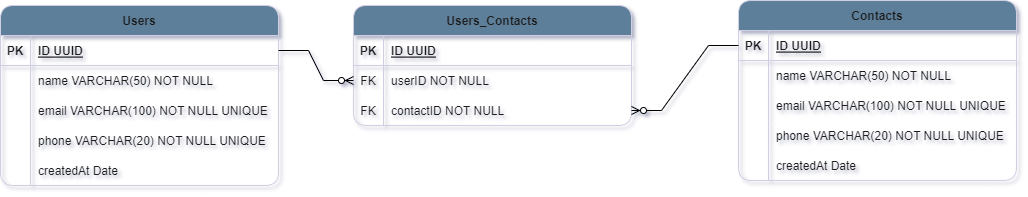

The diagram above was exported from draw.io. Its source (the exported page's mxGraphModel, read from the mxfile embedded in the PNG):
<mxGraphModel dx="1050" dy="545" grid="0" gridSize="10" guides="1" tooltips="1" connect="1" arrows="1" fold="1" page="1" pageScale="1" pageWidth="1100" pageHeight="850" background="#ffffff" math="0" shadow="1" extFonts="Permanent Marker^https://fonts.googleapis.com/css?family=Permanent+Marker">
  <root>
    <mxCell id="0" />
    <mxCell id="1" parent="0" />
    <mxCell id="JmManXr89QLQ6ywD9C0v-197" value="Users" style="shape=table;startSize=30;container=1;collapsible=1;childLayout=tableLayout;fixedRows=1;rowLines=0;fontStyle=1;align=center;resizeLast=1;labelBackgroundColor=none;fillColor=#5D7F99;strokeColor=#D0CEE2;fontColor=#1A1A1A;rounded=1;" parent="1" vertex="1">
      <mxGeometry x="28" y="40" width="278" height="180" as="geometry" />
    </mxCell>
    <mxCell id="JmManXr89QLQ6ywD9C0v-198" value="" style="shape=partialRectangle;collapsible=0;dropTarget=0;pointerEvents=0;fillColor=none;points=[[0,0.5],[1,0.5]];portConstraint=eastwest;top=0;left=0;right=0;bottom=1;labelBackgroundColor=none;strokeColor=#D0CEE2;fontColor=#1A1A1A;rounded=1;" parent="JmManXr89QLQ6ywD9C0v-197" vertex="1">
      <mxGeometry y="30" width="278" height="30" as="geometry" />
    </mxCell>
    <mxCell id="JmManXr89QLQ6ywD9C0v-199" value="PK" style="shape=partialRectangle;overflow=hidden;connectable=0;fillColor=none;top=0;left=0;bottom=0;right=0;fontStyle=1;labelBackgroundColor=none;strokeColor=#D0CEE2;fontColor=#1A1A1A;rounded=1;" parent="JmManXr89QLQ6ywD9C0v-198" vertex="1">
      <mxGeometry width="30" height="30" as="geometry">
        <mxRectangle width="30" height="30" as="alternateBounds" />
      </mxGeometry>
    </mxCell>
    <mxCell id="JmManXr89QLQ6ywD9C0v-200" value="ID UUID" style="shape=partialRectangle;overflow=hidden;connectable=0;fillColor=none;top=0;left=0;bottom=0;right=0;align=left;spacingLeft=6;fontStyle=5;labelBackgroundColor=none;strokeColor=#D0CEE2;fontColor=#1A1A1A;rounded=1;" parent="JmManXr89QLQ6ywD9C0v-198" vertex="1">
      <mxGeometry x="30" width="248" height="30" as="geometry">
        <mxRectangle width="248" height="30" as="alternateBounds" />
      </mxGeometry>
    </mxCell>
    <mxCell id="JmManXr89QLQ6ywD9C0v-201" value="" style="shape=partialRectangle;collapsible=0;dropTarget=0;pointerEvents=0;fillColor=none;points=[[0,0.5],[1,0.5]];portConstraint=eastwest;top=0;left=0;right=0;bottom=0;labelBackgroundColor=none;strokeColor=#D0CEE2;fontColor=#1A1A1A;rounded=1;" parent="JmManXr89QLQ6ywD9C0v-197" vertex="1">
      <mxGeometry y="60" width="278" height="30" as="geometry" />
    </mxCell>
    <mxCell id="JmManXr89QLQ6ywD9C0v-202" value="" style="shape=partialRectangle;overflow=hidden;connectable=0;fillColor=none;top=0;left=0;bottom=0;right=0;labelBackgroundColor=none;strokeColor=#D0CEE2;fontColor=#1A1A1A;rounded=1;" parent="JmManXr89QLQ6ywD9C0v-201" vertex="1">
      <mxGeometry width="30" height="30" as="geometry">
        <mxRectangle width="30" height="30" as="alternateBounds" />
      </mxGeometry>
    </mxCell>
    <mxCell id="JmManXr89QLQ6ywD9C0v-203" value="name VARCHAR(50) NOT NULL" style="shape=partialRectangle;overflow=hidden;connectable=0;fillColor=none;top=0;left=0;bottom=0;right=0;align=left;spacingLeft=6;labelBackgroundColor=none;strokeColor=#D0CEE2;fontColor=#1A1A1A;rounded=1;" parent="JmManXr89QLQ6ywD9C0v-201" vertex="1">
      <mxGeometry x="30" width="248" height="30" as="geometry">
        <mxRectangle width="248" height="30" as="alternateBounds" />
      </mxGeometry>
    </mxCell>
    <mxCell id="JmManXr89QLQ6ywD9C0v-213" value="" style="shape=partialRectangle;collapsible=0;dropTarget=0;pointerEvents=0;fillColor=none;points=[[0,0.5],[1,0.5]];portConstraint=eastwest;top=0;left=0;right=0;bottom=0;labelBackgroundColor=none;strokeColor=#D0CEE2;fontColor=#1A1A1A;rounded=1;" parent="JmManXr89QLQ6ywD9C0v-197" vertex="1">
      <mxGeometry y="90" width="278" height="30" as="geometry" />
    </mxCell>
    <mxCell id="JmManXr89QLQ6ywD9C0v-214" value="" style="shape=partialRectangle;overflow=hidden;connectable=0;fillColor=none;top=0;left=0;bottom=0;right=0;labelBackgroundColor=none;strokeColor=#D0CEE2;fontColor=#1A1A1A;rounded=1;" parent="JmManXr89QLQ6ywD9C0v-213" vertex="1">
      <mxGeometry width="30" height="30" as="geometry">
        <mxRectangle width="30" height="30" as="alternateBounds" />
      </mxGeometry>
    </mxCell>
    <mxCell id="JmManXr89QLQ6ywD9C0v-215" value="email VARCHAR(100) NOT NULL UNIQUE" style="shape=partialRectangle;overflow=hidden;connectable=0;fillColor=none;top=0;left=0;bottom=0;right=0;align=left;spacingLeft=6;labelBackgroundColor=none;strokeColor=#D0CEE2;fontColor=#1A1A1A;rounded=1;" parent="JmManXr89QLQ6ywD9C0v-213" vertex="1">
      <mxGeometry x="30" width="248" height="30" as="geometry">
        <mxRectangle width="248" height="30" as="alternateBounds" />
      </mxGeometry>
    </mxCell>
    <mxCell id="JmManXr89QLQ6ywD9C0v-225" value="" style="shape=partialRectangle;collapsible=0;dropTarget=0;pointerEvents=0;fillColor=none;points=[[0,0.5],[1,0.5]];portConstraint=eastwest;top=0;left=0;right=0;bottom=0;labelBackgroundColor=none;strokeColor=#D0CEE2;fontColor=#1A1A1A;rounded=1;" parent="JmManXr89QLQ6ywD9C0v-197" vertex="1">
      <mxGeometry y="120" width="278" height="30" as="geometry" />
    </mxCell>
    <mxCell id="JmManXr89QLQ6ywD9C0v-226" value="" style="shape=partialRectangle;overflow=hidden;connectable=0;fillColor=none;top=0;left=0;bottom=0;right=0;labelBackgroundColor=none;strokeColor=#D0CEE2;fontColor=#1A1A1A;rounded=1;" parent="JmManXr89QLQ6ywD9C0v-225" vertex="1">
      <mxGeometry width="30" height="30" as="geometry">
        <mxRectangle width="30" height="30" as="alternateBounds" />
      </mxGeometry>
    </mxCell>
    <mxCell id="JmManXr89QLQ6ywD9C0v-227" value="phone VARCHAR(20) NOT NULL UNIQUE" style="shape=partialRectangle;overflow=hidden;connectable=0;fillColor=none;top=0;left=0;bottom=0;right=0;align=left;spacingLeft=6;labelBackgroundColor=none;strokeColor=#D0CEE2;fontColor=#1A1A1A;rounded=1;" parent="JmManXr89QLQ6ywD9C0v-225" vertex="1">
      <mxGeometry x="30" width="248" height="30" as="geometry">
        <mxRectangle width="248" height="30" as="alternateBounds" />
      </mxGeometry>
    </mxCell>
    <mxCell id="UCbp173k3W-xpEWy4BAh-2" style="shape=partialRectangle;collapsible=0;dropTarget=0;pointerEvents=0;fillColor=none;points=[[0,0.5],[1,0.5]];portConstraint=eastwest;top=0;left=0;right=0;bottom=0;labelBackgroundColor=none;strokeColor=#D0CEE2;fontColor=#1A1A1A;rounded=1;" parent="JmManXr89QLQ6ywD9C0v-197" vertex="1">
      <mxGeometry y="150" width="278" height="30" as="geometry" />
    </mxCell>
    <mxCell id="UCbp173k3W-xpEWy4BAh-3" style="shape=partialRectangle;overflow=hidden;connectable=0;fillColor=none;top=0;left=0;bottom=0;right=0;labelBackgroundColor=none;strokeColor=#D0CEE2;fontColor=#1A1A1A;rounded=1;" parent="UCbp173k3W-xpEWy4BAh-2" vertex="1">
      <mxGeometry width="30" height="30" as="geometry">
        <mxRectangle width="30" height="30" as="alternateBounds" />
      </mxGeometry>
    </mxCell>
    <mxCell id="UCbp173k3W-xpEWy4BAh-4" value="createdAt Date" style="shape=partialRectangle;overflow=hidden;connectable=0;fillColor=none;top=0;left=0;bottom=0;right=0;align=left;spacingLeft=6;labelBackgroundColor=none;strokeColor=#D0CEE2;fontColor=#1A1A1A;rounded=1;" parent="UCbp173k3W-xpEWy4BAh-2" vertex="1">
      <mxGeometry x="30" width="248" height="30" as="geometry">
        <mxRectangle width="248" height="30" as="alternateBounds" />
      </mxGeometry>
    </mxCell>
    <mxCell id="UCbp173k3W-xpEWy4BAh-5" value="Contacts" style="shape=table;startSize=30;container=1;collapsible=1;childLayout=tableLayout;fixedRows=1;rowLines=0;fontStyle=1;align=center;resizeLast=1;labelBackgroundColor=none;fillColor=#5D7F99;strokeColor=#D0CEE2;fontColor=#1A1A1A;rounded=1;" parent="1" vertex="1">
      <mxGeometry x="766" y="35" width="278" height="180" as="geometry" />
    </mxCell>
    <mxCell id="UCbp173k3W-xpEWy4BAh-6" value="" style="shape=partialRectangle;collapsible=0;dropTarget=0;pointerEvents=0;fillColor=none;points=[[0,0.5],[1,0.5]];portConstraint=eastwest;top=0;left=0;right=0;bottom=1;labelBackgroundColor=none;strokeColor=#D0CEE2;fontColor=#1A1A1A;rounded=1;" parent="UCbp173k3W-xpEWy4BAh-5" vertex="1">
      <mxGeometry y="30" width="278" height="30" as="geometry" />
    </mxCell>
    <mxCell id="UCbp173k3W-xpEWy4BAh-7" value="PK" style="shape=partialRectangle;overflow=hidden;connectable=0;fillColor=none;top=0;left=0;bottom=0;right=0;fontStyle=1;labelBackgroundColor=none;strokeColor=#D0CEE2;fontColor=#1A1A1A;rounded=1;" parent="UCbp173k3W-xpEWy4BAh-6" vertex="1">
      <mxGeometry width="30" height="30" as="geometry">
        <mxRectangle width="30" height="30" as="alternateBounds" />
      </mxGeometry>
    </mxCell>
    <mxCell id="UCbp173k3W-xpEWy4BAh-8" value="ID UUID" style="shape=partialRectangle;overflow=hidden;connectable=0;fillColor=none;top=0;left=0;bottom=0;right=0;align=left;spacingLeft=6;fontStyle=5;labelBackgroundColor=none;strokeColor=#D0CEE2;fontColor=#1A1A1A;rounded=1;" parent="UCbp173k3W-xpEWy4BAh-6" vertex="1">
      <mxGeometry x="30" width="248" height="30" as="geometry">
        <mxRectangle width="248" height="30" as="alternateBounds" />
      </mxGeometry>
    </mxCell>
    <mxCell id="UCbp173k3W-xpEWy4BAh-9" value="" style="shape=partialRectangle;collapsible=0;dropTarget=0;pointerEvents=0;fillColor=none;points=[[0,0.5],[1,0.5]];portConstraint=eastwest;top=0;left=0;right=0;bottom=0;labelBackgroundColor=none;strokeColor=#D0CEE2;fontColor=#1A1A1A;rounded=1;" parent="UCbp173k3W-xpEWy4BAh-5" vertex="1">
      <mxGeometry y="60" width="278" height="30" as="geometry" />
    </mxCell>
    <mxCell id="UCbp173k3W-xpEWy4BAh-10" value="" style="shape=partialRectangle;overflow=hidden;connectable=0;fillColor=none;top=0;left=0;bottom=0;right=0;labelBackgroundColor=none;strokeColor=#D0CEE2;fontColor=#1A1A1A;rounded=1;" parent="UCbp173k3W-xpEWy4BAh-9" vertex="1">
      <mxGeometry width="30" height="30" as="geometry">
        <mxRectangle width="30" height="30" as="alternateBounds" />
      </mxGeometry>
    </mxCell>
    <mxCell id="UCbp173k3W-xpEWy4BAh-11" value="name VARCHAR(50) NOT NULL" style="shape=partialRectangle;overflow=hidden;connectable=0;fillColor=none;top=0;left=0;bottom=0;right=0;align=left;spacingLeft=6;labelBackgroundColor=none;strokeColor=#D0CEE2;fontColor=#1A1A1A;rounded=1;" parent="UCbp173k3W-xpEWy4BAh-9" vertex="1">
      <mxGeometry x="30" width="248" height="30" as="geometry">
        <mxRectangle width="248" height="30" as="alternateBounds" />
      </mxGeometry>
    </mxCell>
    <mxCell id="UCbp173k3W-xpEWy4BAh-12" value="" style="shape=partialRectangle;collapsible=0;dropTarget=0;pointerEvents=0;fillColor=none;points=[[0,0.5],[1,0.5]];portConstraint=eastwest;top=0;left=0;right=0;bottom=0;labelBackgroundColor=none;strokeColor=#D0CEE2;fontColor=#1A1A1A;rounded=1;" parent="UCbp173k3W-xpEWy4BAh-5" vertex="1">
      <mxGeometry y="90" width="278" height="30" as="geometry" />
    </mxCell>
    <mxCell id="UCbp173k3W-xpEWy4BAh-13" value="" style="shape=partialRectangle;overflow=hidden;connectable=0;fillColor=none;top=0;left=0;bottom=0;right=0;labelBackgroundColor=none;strokeColor=#D0CEE2;fontColor=#1A1A1A;rounded=1;" parent="UCbp173k3W-xpEWy4BAh-12" vertex="1">
      <mxGeometry width="30" height="30" as="geometry">
        <mxRectangle width="30" height="30" as="alternateBounds" />
      </mxGeometry>
    </mxCell>
    <mxCell id="UCbp173k3W-xpEWy4BAh-14" value="email VARCHAR(100) NOT NULL UNIQUE" style="shape=partialRectangle;overflow=hidden;connectable=0;fillColor=none;top=0;left=0;bottom=0;right=0;align=left;spacingLeft=6;labelBackgroundColor=none;strokeColor=#D0CEE2;fontColor=#1A1A1A;rounded=1;" parent="UCbp173k3W-xpEWy4BAh-12" vertex="1">
      <mxGeometry x="30" width="248" height="30" as="geometry">
        <mxRectangle width="248" height="30" as="alternateBounds" />
      </mxGeometry>
    </mxCell>
    <mxCell id="UCbp173k3W-xpEWy4BAh-18" value="" style="shape=partialRectangle;collapsible=0;dropTarget=0;pointerEvents=0;fillColor=none;points=[[0,0.5],[1,0.5]];portConstraint=eastwest;top=0;left=0;right=0;bottom=0;labelBackgroundColor=none;strokeColor=#D0CEE2;fontColor=#1A1A1A;rounded=1;" parent="UCbp173k3W-xpEWy4BAh-5" vertex="1">
      <mxGeometry y="120" width="278" height="30" as="geometry" />
    </mxCell>
    <mxCell id="UCbp173k3W-xpEWy4BAh-19" value="" style="shape=partialRectangle;overflow=hidden;connectable=0;fillColor=none;top=0;left=0;bottom=0;right=0;labelBackgroundColor=none;strokeColor=#D0CEE2;fontColor=#1A1A1A;rounded=1;" parent="UCbp173k3W-xpEWy4BAh-18" vertex="1">
      <mxGeometry width="30" height="30" as="geometry">
        <mxRectangle width="30" height="30" as="alternateBounds" />
      </mxGeometry>
    </mxCell>
    <mxCell id="UCbp173k3W-xpEWy4BAh-20" value="phone VARCHAR(20) NOT NULL UNIQUE" style="shape=partialRectangle;overflow=hidden;connectable=0;fillColor=none;top=0;left=0;bottom=0;right=0;align=left;spacingLeft=6;labelBackgroundColor=none;strokeColor=#D0CEE2;fontColor=#1A1A1A;rounded=1;" parent="UCbp173k3W-xpEWy4BAh-18" vertex="1">
      <mxGeometry x="30" width="248" height="30" as="geometry">
        <mxRectangle width="248" height="30" as="alternateBounds" />
      </mxGeometry>
    </mxCell>
    <mxCell id="UCbp173k3W-xpEWy4BAh-21" style="shape=partialRectangle;collapsible=0;dropTarget=0;pointerEvents=0;fillColor=none;points=[[0,0.5],[1,0.5]];portConstraint=eastwest;top=0;left=0;right=0;bottom=0;labelBackgroundColor=none;strokeColor=#D0CEE2;fontColor=#1A1A1A;rounded=1;" parent="UCbp173k3W-xpEWy4BAh-5" vertex="1">
      <mxGeometry y="150" width="278" height="30" as="geometry" />
    </mxCell>
    <mxCell id="UCbp173k3W-xpEWy4BAh-22" style="shape=partialRectangle;overflow=hidden;connectable=0;fillColor=none;top=0;left=0;bottom=0;right=0;labelBackgroundColor=none;strokeColor=#D0CEE2;fontColor=#1A1A1A;rounded=1;" parent="UCbp173k3W-xpEWy4BAh-21" vertex="1">
      <mxGeometry width="30" height="30" as="geometry">
        <mxRectangle width="30" height="30" as="alternateBounds" />
      </mxGeometry>
    </mxCell>
    <mxCell id="UCbp173k3W-xpEWy4BAh-23" value="createdAt Date" style="shape=partialRectangle;overflow=hidden;connectable=0;fillColor=none;top=0;left=0;bottom=0;right=0;align=left;spacingLeft=6;labelBackgroundColor=none;strokeColor=#D0CEE2;fontColor=#1A1A1A;rounded=1;" parent="UCbp173k3W-xpEWy4BAh-21" vertex="1">
      <mxGeometry x="30" width="248" height="30" as="geometry">
        <mxRectangle width="248" height="30" as="alternateBounds" />
      </mxGeometry>
    </mxCell>
    <mxCell id="-H1-deTjzoYOa3vfPbxQ-1" value="Users_Contacts" style="shape=table;startSize=30;container=1;collapsible=1;childLayout=tableLayout;fixedRows=1;rowLines=0;fontStyle=1;align=center;resizeLast=1;labelBackgroundColor=none;fillColor=#5D7F99;strokeColor=#D0CEE2;fontColor=#1A1A1A;rounded=1;" parent="1" vertex="1">
      <mxGeometry x="381" y="40" width="278" height="120" as="geometry" />
    </mxCell>
    <mxCell id="-H1-deTjzoYOa3vfPbxQ-2" value="" style="shape=partialRectangle;collapsible=0;dropTarget=0;pointerEvents=0;fillColor=none;points=[[0,0.5],[1,0.5]];portConstraint=eastwest;top=0;left=0;right=0;bottom=1;labelBackgroundColor=none;strokeColor=#D0CEE2;fontColor=#1A1A1A;rounded=1;" parent="-H1-deTjzoYOa3vfPbxQ-1" vertex="1">
      <mxGeometry y="30" width="278" height="30" as="geometry" />
    </mxCell>
    <mxCell id="-H1-deTjzoYOa3vfPbxQ-3" value="PK" style="shape=partialRectangle;overflow=hidden;connectable=0;fillColor=none;top=0;left=0;bottom=0;right=0;fontStyle=1;labelBackgroundColor=none;strokeColor=#D0CEE2;fontColor=#1A1A1A;rounded=1;" parent="-H1-deTjzoYOa3vfPbxQ-2" vertex="1">
      <mxGeometry width="30" height="30" as="geometry">
        <mxRectangle width="30" height="30" as="alternateBounds" />
      </mxGeometry>
    </mxCell>
    <mxCell id="-H1-deTjzoYOa3vfPbxQ-4" value="ID UUID" style="shape=partialRectangle;overflow=hidden;connectable=0;fillColor=none;top=0;left=0;bottom=0;right=0;align=left;spacingLeft=6;fontStyle=5;labelBackgroundColor=none;strokeColor=#D0CEE2;fontColor=#1A1A1A;rounded=1;" parent="-H1-deTjzoYOa3vfPbxQ-2" vertex="1">
      <mxGeometry x="30" width="248" height="30" as="geometry">
        <mxRectangle width="248" height="30" as="alternateBounds" />
      </mxGeometry>
    </mxCell>
    <mxCell id="-H1-deTjzoYOa3vfPbxQ-5" value="" style="shape=partialRectangle;collapsible=0;dropTarget=0;pointerEvents=0;fillColor=none;points=[[0,0.5],[1,0.5]];portConstraint=eastwest;top=0;left=0;right=0;bottom=0;labelBackgroundColor=none;strokeColor=#D0CEE2;fontColor=#1A1A1A;rounded=1;" parent="-H1-deTjzoYOa3vfPbxQ-1" vertex="1">
      <mxGeometry y="60" width="278" height="30" as="geometry" />
    </mxCell>
    <mxCell id="-H1-deTjzoYOa3vfPbxQ-6" value="FK" style="shape=partialRectangle;overflow=hidden;connectable=0;fillColor=none;top=0;left=0;bottom=0;right=0;labelBackgroundColor=none;strokeColor=#D0CEE2;fontColor=#1A1A1A;rounded=1;" parent="-H1-deTjzoYOa3vfPbxQ-5" vertex="1">
      <mxGeometry width="30" height="30" as="geometry">
        <mxRectangle width="30" height="30" as="alternateBounds" />
      </mxGeometry>
    </mxCell>
    <mxCell id="-H1-deTjzoYOa3vfPbxQ-7" value="userID NOT NULL" style="shape=partialRectangle;overflow=hidden;connectable=0;fillColor=none;top=0;left=0;bottom=0;right=0;align=left;spacingLeft=6;labelBackgroundColor=none;strokeColor=#D0CEE2;fontColor=#1A1A1A;rounded=1;" parent="-H1-deTjzoYOa3vfPbxQ-5" vertex="1">
      <mxGeometry x="30" width="248" height="30" as="geometry">
        <mxRectangle width="248" height="30" as="alternateBounds" />
      </mxGeometry>
    </mxCell>
    <mxCell id="-H1-deTjzoYOa3vfPbxQ-8" value="" style="shape=partialRectangle;collapsible=0;dropTarget=0;pointerEvents=0;fillColor=none;points=[[0,0.5],[1,0.5]];portConstraint=eastwest;top=0;left=0;right=0;bottom=0;labelBackgroundColor=none;strokeColor=#D0CEE2;fontColor=#1A1A1A;rounded=1;" parent="-H1-deTjzoYOa3vfPbxQ-1" vertex="1">
      <mxGeometry y="90" width="278" height="30" as="geometry" />
    </mxCell>
    <mxCell id="-H1-deTjzoYOa3vfPbxQ-9" value="FK" style="shape=partialRectangle;overflow=hidden;connectable=0;fillColor=none;top=0;left=0;bottom=0;right=0;labelBackgroundColor=none;strokeColor=#D0CEE2;fontColor=#1A1A1A;rounded=1;" parent="-H1-deTjzoYOa3vfPbxQ-8" vertex="1">
      <mxGeometry width="30" height="30" as="geometry">
        <mxRectangle width="30" height="30" as="alternateBounds" />
      </mxGeometry>
    </mxCell>
    <mxCell id="-H1-deTjzoYOa3vfPbxQ-10" value="contactID NOT NULL" style="shape=partialRectangle;overflow=hidden;connectable=0;fillColor=none;top=0;left=0;bottom=0;right=0;align=left;spacingLeft=6;labelBackgroundColor=none;strokeColor=#D0CEE2;fontColor=#1A1A1A;rounded=1;" parent="-H1-deTjzoYOa3vfPbxQ-8" vertex="1">
      <mxGeometry x="30" width="248" height="30" as="geometry">
        <mxRectangle width="248" height="30" as="alternateBounds" />
      </mxGeometry>
    </mxCell>
    <mxCell id="-H1-deTjzoYOa3vfPbxQ-23" value="" style="edgeStyle=entityRelationEdgeStyle;fontSize=12;html=1;endArrow=ERzeroToMany;endFill=1;rounded=0;exitX=0;exitY=0.5;exitDx=0;exitDy=0;" parent="1" source="UCbp173k3W-xpEWy4BAh-6" target="-H1-deTjzoYOa3vfPbxQ-8" edge="1">
      <mxGeometry width="100" height="100" relative="1" as="geometry">
        <mxPoint x="701" y="474" as="sourcePoint" />
        <mxPoint x="775" y="332" as="targetPoint" />
      </mxGeometry>
    </mxCell>
    <mxCell id="-H1-deTjzoYOa3vfPbxQ-24" value="" style="edgeStyle=entityRelationEdgeStyle;fontSize=12;html=1;endArrow=ERzeroToMany;endFill=1;rounded=0;entryX=0;entryY=0.5;entryDx=0;entryDy=0;" parent="1" source="JmManXr89QLQ6ywD9C0v-198" target="-H1-deTjzoYOa3vfPbxQ-5" edge="1">
      <mxGeometry width="100" height="100" relative="1" as="geometry">
        <mxPoint x="315" y="273" as="sourcePoint" />
        <mxPoint x="208" y="338" as="targetPoint" />
      </mxGeometry>
    </mxCell>
  </root>
</mxGraphModel>